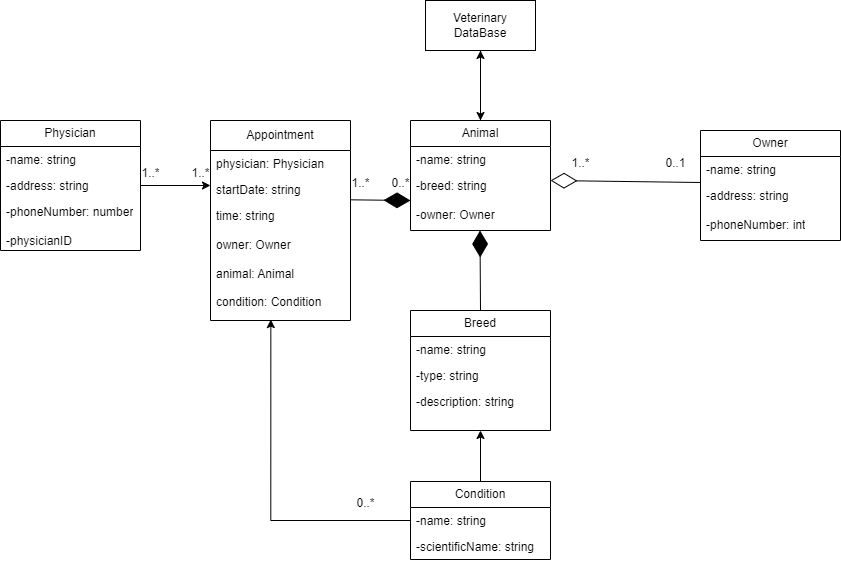

The diagram above was exported from draw.io. Its source (the exported page's mxGraphModel, read from the mxfile embedded in the PNG):
<mxGraphModel dx="1621" dy="378" grid="1" gridSize="10" guides="1" tooltips="1" connect="1" arrows="1" fold="1" page="1" pageScale="1" pageWidth="827" pageHeight="1169" background="#ffffff" math="0" shadow="0">
  <root>
    <mxCell id="0" />
    <mxCell id="1" parent="0" />
    <mxCell id="Ycy_r7I0-77d2t7dhAuI-38" value="Appointment" style="swimlane;fontStyle=0;childLayout=stackLayout;horizontal=1;startSize=30;fillColor=none;horizontalStack=0;resizeParent=1;resizeParentMax=0;resizeLast=0;collapsible=1;marginBottom=0;whiteSpace=wrap;html=1;" vertex="1" parent="1">
      <mxGeometry x="130" y="120" width="140" height="200" as="geometry" />
    </mxCell>
    <mxCell id="Ycy_r7I0-77d2t7dhAuI-39" value="physician: Physician" style="text;strokeColor=none;fillColor=none;align=left;verticalAlign=top;spacingLeft=4;spacingRight=4;overflow=hidden;rotatable=0;points=[[0,0.5],[1,0.5]];portConstraint=eastwest;whiteSpace=wrap;html=1;" vertex="1" parent="Ycy_r7I0-77d2t7dhAuI-38">
      <mxGeometry y="30" width="140" height="26" as="geometry" />
    </mxCell>
    <mxCell id="Ycy_r7I0-77d2t7dhAuI-40" value="startDate: string" style="text;strokeColor=none;fillColor=none;align=left;verticalAlign=top;spacingLeft=4;spacingRight=4;overflow=hidden;rotatable=0;points=[[0,0.5],[1,0.5]];portConstraint=eastwest;whiteSpace=wrap;html=1;" vertex="1" parent="Ycy_r7I0-77d2t7dhAuI-38">
      <mxGeometry y="56" width="140" height="26" as="geometry" />
    </mxCell>
    <mxCell id="Ycy_r7I0-77d2t7dhAuI-41" value="time: string&lt;div&gt;&lt;br&gt;&lt;/div&gt;&lt;div&gt;owner: Owner&lt;/div&gt;&lt;div&gt;&lt;br&gt;&lt;/div&gt;&lt;div&gt;animal: Animal&lt;/div&gt;&lt;div&gt;&lt;br&gt;&lt;/div&gt;&lt;div&gt;condition: Condition&lt;/div&gt;" style="text;strokeColor=none;fillColor=none;align=left;verticalAlign=top;spacingLeft=4;spacingRight=4;overflow=hidden;rotatable=0;points=[[0,0.5],[1,0.5]];portConstraint=eastwest;whiteSpace=wrap;html=1;" vertex="1" parent="Ycy_r7I0-77d2t7dhAuI-38">
      <mxGeometry y="82" width="140" height="118" as="geometry" />
    </mxCell>
    <mxCell id="Ycy_r7I0-77d2t7dhAuI-59" style="edgeStyle=orthogonalEdgeStyle;rounded=0;orthogonalLoop=1;jettySize=auto;html=1;exitX=0.5;exitY=0;exitDx=0;exitDy=0;entryX=0.5;entryY=1;entryDx=0;entryDy=0;" edge="1" parent="1" source="Ycy_r7I0-77d2t7dhAuI-42" target="Ycy_r7I0-77d2t7dhAuI-57">
      <mxGeometry relative="1" as="geometry" />
    </mxCell>
    <mxCell id="Ycy_r7I0-77d2t7dhAuI-42" value="Animal" style="swimlane;fontStyle=0;childLayout=stackLayout;horizontal=1;startSize=26;fillColor=none;horizontalStack=0;resizeParent=1;resizeParentMax=0;resizeLast=0;collapsible=1;marginBottom=0;whiteSpace=wrap;html=1;" vertex="1" parent="1">
      <mxGeometry x="330" y="120" width="140" height="110" as="geometry" />
    </mxCell>
    <mxCell id="Ycy_r7I0-77d2t7dhAuI-43" value="-name: string" style="text;strokeColor=none;fillColor=none;align=left;verticalAlign=top;spacingLeft=4;spacingRight=4;overflow=hidden;rotatable=0;points=[[0,0.5],[1,0.5]];portConstraint=eastwest;whiteSpace=wrap;html=1;" vertex="1" parent="Ycy_r7I0-77d2t7dhAuI-42">
      <mxGeometry y="26" width="140" height="26" as="geometry" />
    </mxCell>
    <mxCell id="Ycy_r7I0-77d2t7dhAuI-44" value="&lt;div&gt;-breed: string&lt;/div&gt;&lt;div&gt;&lt;br&gt;&lt;/div&gt;&lt;div&gt;-owner: Owner&lt;/div&gt;" style="text;strokeColor=none;fillColor=none;align=left;verticalAlign=top;spacingLeft=4;spacingRight=4;overflow=hidden;rotatable=0;points=[[0,0.5],[1,0.5]];portConstraint=eastwest;whiteSpace=wrap;html=1;" vertex="1" parent="Ycy_r7I0-77d2t7dhAuI-42">
      <mxGeometry y="52" width="140" height="58" as="geometry" />
    </mxCell>
    <mxCell id="Ycy_r7I0-77d2t7dhAuI-48" value="Owner" style="swimlane;fontStyle=0;childLayout=stackLayout;horizontal=1;startSize=26;fillColor=none;horizontalStack=0;resizeParent=1;resizeParentMax=0;resizeLast=0;collapsible=1;marginBottom=0;whiteSpace=wrap;html=1;" vertex="1" parent="1">
      <mxGeometry x="620" y="130" width="140" height="110" as="geometry" />
    </mxCell>
    <mxCell id="Ycy_r7I0-77d2t7dhAuI-50" value="-name: string" style="text;strokeColor=none;fillColor=none;align=left;verticalAlign=top;spacingLeft=4;spacingRight=4;overflow=hidden;rotatable=0;points=[[0,0.5],[1,0.5]];portConstraint=eastwest;whiteSpace=wrap;html=1;" vertex="1" parent="Ycy_r7I0-77d2t7dhAuI-48">
      <mxGeometry y="26" width="140" height="26" as="geometry" />
    </mxCell>
    <mxCell id="Ycy_r7I0-77d2t7dhAuI-51" value="-address: string&lt;div&gt;&lt;br&gt;&lt;div&gt;-phoneNumber: int&lt;/div&gt;&lt;/div&gt;" style="text;strokeColor=none;fillColor=none;align=left;verticalAlign=top;spacingLeft=4;spacingRight=4;overflow=hidden;rotatable=0;points=[[0,0.5],[1,0.5]];portConstraint=eastwest;whiteSpace=wrap;html=1;" vertex="1" parent="Ycy_r7I0-77d2t7dhAuI-48">
      <mxGeometry y="52" width="140" height="58" as="geometry" />
    </mxCell>
    <mxCell id="Ycy_r7I0-77d2t7dhAuI-53" value="Breed" style="swimlane;fontStyle=0;childLayout=stackLayout;horizontal=1;startSize=26;fillColor=none;horizontalStack=0;resizeParent=1;resizeParentMax=0;resizeLast=0;collapsible=1;marginBottom=0;whiteSpace=wrap;html=1;" vertex="1" parent="1">
      <mxGeometry x="330" y="310" width="140" height="120" as="geometry" />
    </mxCell>
    <mxCell id="Ycy_r7I0-77d2t7dhAuI-54" value="-name: string" style="text;strokeColor=none;fillColor=none;align=left;verticalAlign=top;spacingLeft=4;spacingRight=4;overflow=hidden;rotatable=0;points=[[0,0.5],[1,0.5]];portConstraint=eastwest;whiteSpace=wrap;html=1;" vertex="1" parent="Ycy_r7I0-77d2t7dhAuI-53">
      <mxGeometry y="26" width="140" height="26" as="geometry" />
    </mxCell>
    <mxCell id="Ycy_r7I0-77d2t7dhAuI-55" value="-type: string" style="text;strokeColor=none;fillColor=none;align=left;verticalAlign=top;spacingLeft=4;spacingRight=4;overflow=hidden;rotatable=0;points=[[0,0.5],[1,0.5]];portConstraint=eastwest;whiteSpace=wrap;html=1;" vertex="1" parent="Ycy_r7I0-77d2t7dhAuI-53">
      <mxGeometry y="52" width="140" height="26" as="geometry" />
    </mxCell>
    <mxCell id="Ycy_r7I0-77d2t7dhAuI-56" value="-description: string" style="text;strokeColor=none;fillColor=none;align=left;verticalAlign=top;spacingLeft=4;spacingRight=4;overflow=hidden;rotatable=0;points=[[0,0.5],[1,0.5]];portConstraint=eastwest;whiteSpace=wrap;html=1;" vertex="1" parent="Ycy_r7I0-77d2t7dhAuI-53">
      <mxGeometry y="78" width="140" height="42" as="geometry" />
    </mxCell>
    <mxCell id="Ycy_r7I0-77d2t7dhAuI-58" style="edgeStyle=orthogonalEdgeStyle;rounded=0;orthogonalLoop=1;jettySize=auto;html=1;exitX=0.5;exitY=1;exitDx=0;exitDy=0;entryX=0.5;entryY=0;entryDx=0;entryDy=0;" edge="1" parent="1" source="Ycy_r7I0-77d2t7dhAuI-57" target="Ycy_r7I0-77d2t7dhAuI-42">
      <mxGeometry relative="1" as="geometry" />
    </mxCell>
    <mxCell id="Ycy_r7I0-77d2t7dhAuI-57" value="Veterinary DataBase" style="html=1;whiteSpace=wrap;" vertex="1" parent="1">
      <mxGeometry x="345" width="110" height="50" as="geometry" />
    </mxCell>
    <mxCell id="Ycy_r7I0-77d2t7dhAuI-62" value="Physician" style="swimlane;fontStyle=0;childLayout=stackLayout;horizontal=1;startSize=26;fillColor=none;horizontalStack=0;resizeParent=1;resizeParentMax=0;resizeLast=0;collapsible=1;marginBottom=0;whiteSpace=wrap;html=1;" vertex="1" parent="1">
      <mxGeometry x="-80" y="120" width="140" height="130" as="geometry" />
    </mxCell>
    <mxCell id="Ycy_r7I0-77d2t7dhAuI-63" value="-name: string" style="text;strokeColor=none;fillColor=none;align=left;verticalAlign=top;spacingLeft=4;spacingRight=4;overflow=hidden;rotatable=0;points=[[0,0.5],[1,0.5]];portConstraint=eastwest;whiteSpace=wrap;html=1;" vertex="1" parent="Ycy_r7I0-77d2t7dhAuI-62">
      <mxGeometry y="26" width="140" height="26" as="geometry" />
    </mxCell>
    <mxCell id="Ycy_r7I0-77d2t7dhAuI-64" value="-address: string" style="text;strokeColor=none;fillColor=none;align=left;verticalAlign=top;spacingLeft=4;spacingRight=4;overflow=hidden;rotatable=0;points=[[0,0.5],[1,0.5]];portConstraint=eastwest;whiteSpace=wrap;html=1;" vertex="1" parent="Ycy_r7I0-77d2t7dhAuI-62">
      <mxGeometry y="52" width="140" height="26" as="geometry" />
    </mxCell>
    <mxCell id="Ycy_r7I0-77d2t7dhAuI-65" value="-phoneNumber: number&lt;div&gt;&lt;br&gt;&lt;/div&gt;&lt;div&gt;-physicianID&lt;br&gt;&lt;div&gt;&lt;br&gt;&lt;/div&gt;&lt;/div&gt;" style="text;strokeColor=none;fillColor=none;align=left;verticalAlign=top;spacingLeft=4;spacingRight=4;overflow=hidden;rotatable=0;points=[[0,0.5],[1,0.5]];portConstraint=eastwest;whiteSpace=wrap;html=1;" vertex="1" parent="Ycy_r7I0-77d2t7dhAuI-62">
      <mxGeometry y="78" width="140" height="52" as="geometry" />
    </mxCell>
    <mxCell id="Ycy_r7I0-77d2t7dhAuI-67" value="" style="endArrow=diamondThin;endFill=0;endSize=24;html=1;rounded=0;entryX=0.25;entryY=0;entryDx=0;entryDy=0;" edge="1" parent="1">
      <mxGeometry width="160" relative="1" as="geometry">
        <mxPoint x="620" y="182" as="sourcePoint" />
        <mxPoint x="470" y="180" as="targetPoint" />
      </mxGeometry>
    </mxCell>
    <mxCell id="Ycy_r7I0-77d2t7dhAuI-68" value="" style="endArrow=diamondThin;endFill=1;endSize=24;html=1;rounded=0;exitX=0.5;exitY=0;exitDx=0;exitDy=0;" edge="1" parent="1" source="Ycy_r7I0-77d2t7dhAuI-53">
      <mxGeometry width="160" relative="1" as="geometry">
        <mxPoint x="399.5" y="310" as="sourcePoint" />
        <mxPoint x="399.5" y="230" as="targetPoint" />
      </mxGeometry>
    </mxCell>
    <mxCell id="Ycy_r7I0-77d2t7dhAuI-69" value="Condition" style="swimlane;fontStyle=0;childLayout=stackLayout;horizontal=1;startSize=26;fillColor=none;horizontalStack=0;resizeParent=1;resizeParentMax=0;resizeLast=0;collapsible=1;marginBottom=0;whiteSpace=wrap;html=1;" vertex="1" parent="1">
      <mxGeometry x="330" y="481" width="140" height="78" as="geometry" />
    </mxCell>
    <mxCell id="Ycy_r7I0-77d2t7dhAuI-70" value="-name: string" style="text;strokeColor=none;fillColor=none;align=left;verticalAlign=top;spacingLeft=4;spacingRight=4;overflow=hidden;rotatable=0;points=[[0,0.5],[1,0.5]];portConstraint=eastwest;whiteSpace=wrap;html=1;" vertex="1" parent="Ycy_r7I0-77d2t7dhAuI-69">
      <mxGeometry y="26" width="140" height="26" as="geometry" />
    </mxCell>
    <mxCell id="Ycy_r7I0-77d2t7dhAuI-71" value="-scientificName: string" style="text;strokeColor=none;fillColor=none;align=left;verticalAlign=top;spacingLeft=4;spacingRight=4;overflow=hidden;rotatable=0;points=[[0,0.5],[1,0.5]];portConstraint=eastwest;whiteSpace=wrap;html=1;" vertex="1" parent="Ycy_r7I0-77d2t7dhAuI-69">
      <mxGeometry y="52" width="140" height="26" as="geometry" />
    </mxCell>
    <mxCell id="Ycy_r7I0-77d2t7dhAuI-77" style="edgeStyle=orthogonalEdgeStyle;rounded=0;orthogonalLoop=1;jettySize=auto;html=1;exitX=0.5;exitY=0;exitDx=0;exitDy=0;entryX=0.5;entryY=1;entryDx=0;entryDy=0;entryPerimeter=0;" edge="1" parent="1" source="Ycy_r7I0-77d2t7dhAuI-69" target="Ycy_r7I0-77d2t7dhAuI-56">
      <mxGeometry relative="1" as="geometry" />
    </mxCell>
    <mxCell id="Ycy_r7I0-77d2t7dhAuI-78" style="edgeStyle=orthogonalEdgeStyle;rounded=0;orthogonalLoop=1;jettySize=auto;html=1;exitX=0;exitY=0.5;exitDx=0;exitDy=0;entryX=0.431;entryY=0.992;entryDx=0;entryDy=0;entryPerimeter=0;" edge="1" parent="1" source="Ycy_r7I0-77d2t7dhAuI-70" target="Ycy_r7I0-77d2t7dhAuI-41">
      <mxGeometry relative="1" as="geometry" />
    </mxCell>
    <mxCell id="Ycy_r7I0-77d2t7dhAuI-79" value="0..*" style="text;html=1;align=center;verticalAlign=middle;resizable=0;points=[];autosize=1;strokeColor=none;fillColor=none;" vertex="1" parent="1">
      <mxGeometry x="265" y="488" width="40" height="30" as="geometry" />
    </mxCell>
    <mxCell id="Ycy_r7I0-77d2t7dhAuI-80" value="0..1" style="text;html=1;align=center;verticalAlign=middle;resizable=0;points=[];autosize=1;strokeColor=none;fillColor=none;" vertex="1" parent="1">
      <mxGeometry x="575" y="148" width="40" height="30" as="geometry" />
    </mxCell>
    <mxCell id="Ycy_r7I0-77d2t7dhAuI-81" value="1..*" style="text;html=1;align=center;verticalAlign=middle;resizable=0;points=[];autosize=1;strokeColor=none;fillColor=none;" vertex="1" parent="1">
      <mxGeometry x="480" y="148" width="40" height="30" as="geometry" />
    </mxCell>
    <mxCell id="Ycy_r7I0-77d2t7dhAuI-82" value="" style="endArrow=diamondThin;endFill=1;endSize=24;html=1;rounded=0;exitX=0.998;exitY=0.897;exitDx=0;exitDy=0;exitPerimeter=0;" edge="1" parent="1" source="Ycy_r7I0-77d2t7dhAuI-40">
      <mxGeometry width="160" relative="1" as="geometry">
        <mxPoint x="280" y="200" as="sourcePoint" />
        <mxPoint x="330" y="200" as="targetPoint" />
      </mxGeometry>
    </mxCell>
    <mxCell id="Ycy_r7I0-77d2t7dhAuI-83" value="0..*" style="text;html=1;align=center;verticalAlign=middle;resizable=0;points=[];autosize=1;strokeColor=none;fillColor=none;" vertex="1" parent="1">
      <mxGeometry x="300" y="168" width="40" height="30" as="geometry" />
    </mxCell>
    <mxCell id="Ycy_r7I0-77d2t7dhAuI-84" value="1..*" style="text;html=1;align=center;verticalAlign=middle;resizable=0;points=[];autosize=1;strokeColor=none;fillColor=none;" vertex="1" parent="1">
      <mxGeometry x="260" y="168" width="40" height="30" as="geometry" />
    </mxCell>
    <mxCell id="Ycy_r7I0-77d2t7dhAuI-85" style="edgeStyle=orthogonalEdgeStyle;rounded=0;orthogonalLoop=1;jettySize=auto;html=1;exitX=1;exitY=0.5;exitDx=0;exitDy=0;" edge="1" parent="1" source="Ycy_r7I0-77d2t7dhAuI-64">
      <mxGeometry relative="1" as="geometry">
        <mxPoint x="130" y="185" as="targetPoint" />
        <Array as="points">
          <mxPoint x="130" y="185" />
        </Array>
      </mxGeometry>
    </mxCell>
    <mxCell id="Ycy_r7I0-77d2t7dhAuI-86" value="1..*" style="text;html=1;align=center;verticalAlign=middle;resizable=0;points=[];autosize=1;strokeColor=none;fillColor=none;" vertex="1" parent="1">
      <mxGeometry x="100" y="158" width="40" height="30" as="geometry" />
    </mxCell>
    <mxCell id="Ycy_r7I0-77d2t7dhAuI-87" value="1..*" style="text;html=1;align=center;verticalAlign=middle;resizable=0;points=[];autosize=1;strokeColor=none;fillColor=none;" vertex="1" parent="1">
      <mxGeometry x="50" y="158" width="40" height="30" as="geometry" />
    </mxCell>
  </root>
</mxGraphModel>